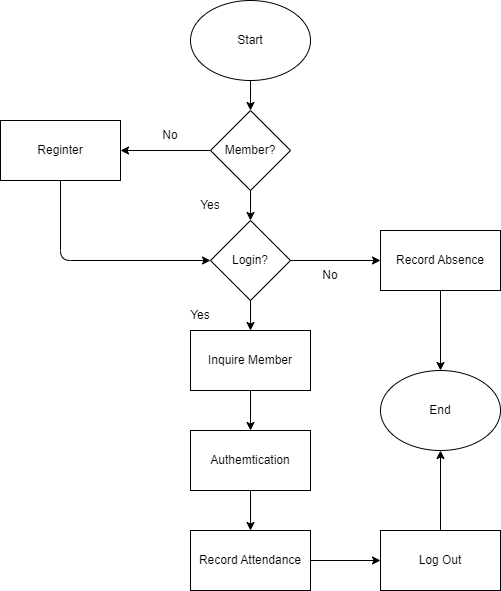

The diagram above was exported from draw.io. Its source (the exported page's mxGraphModel, read from the mxfile embedded in the PNG):
<mxGraphModel dx="268" dy="713" grid="1" gridSize="10" guides="1" tooltips="1" connect="1" arrows="1" fold="1" page="1" pageScale="1" pageWidth="850" pageHeight="1100" math="0" shadow="0">
  <root>
    <mxCell id="0" />
    <mxCell id="1" parent="0" />
    <mxCell id="29" style="edgeStyle=none;html=1;exitX=0.5;exitY=1;exitDx=0;exitDy=0;entryX=0.5;entryY=0;entryDx=0;entryDy=0;" parent="1" source="2" target="4" edge="1">
      <mxGeometry relative="1" as="geometry" />
    </mxCell>
    <mxCell id="2" value="Start" style="ellipse;whiteSpace=wrap;html=1;" parent="1" vertex="1">
      <mxGeometry x="280" y="20" width="120" height="80" as="geometry" />
    </mxCell>
    <mxCell id="22" style="edgeStyle=none;html=1;exitX=0.5;exitY=1;exitDx=0;exitDy=0;entryX=0.5;entryY=0;entryDx=0;entryDy=0;" parent="1" source="4" target="14" edge="1">
      <mxGeometry relative="1" as="geometry" />
    </mxCell>
    <mxCell id="38" style="edgeStyle=none;html=1;exitX=0;exitY=0.5;exitDx=0;exitDy=0;entryX=1;entryY=0.5;entryDx=0;entryDy=0;" parent="1" source="4" target="12" edge="1">
      <mxGeometry relative="1" as="geometry" />
    </mxCell>
    <mxCell id="4" value="Member?" style="rhombus;whiteSpace=wrap;html=1;" parent="1" vertex="1">
      <mxGeometry x="300" y="130" width="80" height="80" as="geometry" />
    </mxCell>
    <mxCell id="37" style="edgeStyle=none;html=1;exitX=0.5;exitY=1;exitDx=0;exitDy=0;entryX=0;entryY=0.5;entryDx=0;entryDy=0;" parent="1" source="12" target="14" edge="1">
      <mxGeometry relative="1" as="geometry">
        <Array as="points">
          <mxPoint x="150" y="280" />
        </Array>
      </mxGeometry>
    </mxCell>
    <mxCell id="12" value="Reginter" style="rounded=0;whiteSpace=wrap;html=1;" parent="1" vertex="1">
      <mxGeometry x="90" y="140" width="120" height="60" as="geometry" />
    </mxCell>
    <mxCell id="23" style="edgeStyle=none;html=1;exitX=1;exitY=0.5;exitDx=0;exitDy=0;" parent="1" source="14" target="19" edge="1">
      <mxGeometry relative="1" as="geometry" />
    </mxCell>
    <mxCell id="24" style="edgeStyle=none;html=1;exitX=0.5;exitY=1;exitDx=0;exitDy=0;entryX=0.5;entryY=0;entryDx=0;entryDy=0;" parent="1" source="14" target="16" edge="1">
      <mxGeometry relative="1" as="geometry" />
    </mxCell>
    <mxCell id="14" value="Login?" style="rhombus;whiteSpace=wrap;html=1;" parent="1" vertex="1">
      <mxGeometry x="300" y="240" width="80" height="80" as="geometry" />
    </mxCell>
    <mxCell id="26" style="edgeStyle=none;html=1;exitX=0.5;exitY=1;exitDx=0;exitDy=0;" parent="1" source="15" target="18" edge="1">
      <mxGeometry relative="1" as="geometry" />
    </mxCell>
    <mxCell id="15" value="Authemtication" style="rounded=0;whiteSpace=wrap;html=1;" parent="1" vertex="1">
      <mxGeometry x="280" y="450" width="120" height="60" as="geometry" />
    </mxCell>
    <mxCell id="25" style="edgeStyle=none;html=1;exitX=0.5;exitY=1;exitDx=0;exitDy=0;entryX=0.5;entryY=0;entryDx=0;entryDy=0;" parent="1" source="16" target="15" edge="1">
      <mxGeometry relative="1" as="geometry" />
    </mxCell>
    <mxCell id="16" value="Inquire Member" style="rounded=0;whiteSpace=wrap;html=1;" parent="1" vertex="1">
      <mxGeometry x="280" y="350" width="120" height="60" as="geometry" />
    </mxCell>
    <mxCell id="17" value="End" style="ellipse;whiteSpace=wrap;html=1;" parent="1" vertex="1">
      <mxGeometry x="470" y="390" width="120" height="80" as="geometry" />
    </mxCell>
    <mxCell id="35" style="edgeStyle=none;html=1;exitX=1;exitY=0.5;exitDx=0;exitDy=0;entryX=0;entryY=0.5;entryDx=0;entryDy=0;" parent="1" source="18" target="34" edge="1">
      <mxGeometry relative="1" as="geometry" />
    </mxCell>
    <mxCell id="18" value="Record Attendance" style="rounded=0;whiteSpace=wrap;html=1;" parent="1" vertex="1">
      <mxGeometry x="280" y="550" width="120" height="60" as="geometry" />
    </mxCell>
    <mxCell id="28" style="edgeStyle=none;html=1;exitX=0.5;exitY=1;exitDx=0;exitDy=0;entryX=0.5;entryY=0;entryDx=0;entryDy=0;" parent="1" source="19" target="17" edge="1">
      <mxGeometry relative="1" as="geometry" />
    </mxCell>
    <mxCell id="19" value="Record Absence" style="rounded=0;whiteSpace=wrap;html=1;" parent="1" vertex="1">
      <mxGeometry x="470" y="250" width="120" height="60" as="geometry" />
    </mxCell>
    <mxCell id="30" value="No" style="text;html=1;strokeColor=none;fillColor=none;align=center;verticalAlign=middle;whiteSpace=wrap;rounded=0;" parent="1" vertex="1">
      <mxGeometry x="230" y="140" width="60" height="30" as="geometry" />
    </mxCell>
    <mxCell id="31" value="Yes" style="text;html=1;strokeColor=none;fillColor=none;align=center;verticalAlign=middle;whiteSpace=wrap;rounded=0;" parent="1" vertex="1">
      <mxGeometry x="270" y="210" width="60" height="30" as="geometry" />
    </mxCell>
    <mxCell id="32" value="No" style="text;html=1;strokeColor=none;fillColor=none;align=center;verticalAlign=middle;whiteSpace=wrap;rounded=0;" parent="1" vertex="1">
      <mxGeometry x="390" y="280" width="60" height="30" as="geometry" />
    </mxCell>
    <mxCell id="33" value="Yes" style="text;html=1;strokeColor=none;fillColor=none;align=center;verticalAlign=middle;whiteSpace=wrap;rounded=0;" parent="1" vertex="1">
      <mxGeometry x="260" y="320" width="60" height="30" as="geometry" />
    </mxCell>
    <mxCell id="36" style="edgeStyle=none;html=1;exitX=0.5;exitY=0;exitDx=0;exitDy=0;entryX=0.5;entryY=1;entryDx=0;entryDy=0;" parent="1" source="34" target="17" edge="1">
      <mxGeometry relative="1" as="geometry" />
    </mxCell>
    <mxCell id="34" value="Log Out" style="rounded=0;whiteSpace=wrap;html=1;" parent="1" vertex="1">
      <mxGeometry x="470" y="550" width="120" height="60" as="geometry" />
    </mxCell>
  </root>
</mxGraphModel>